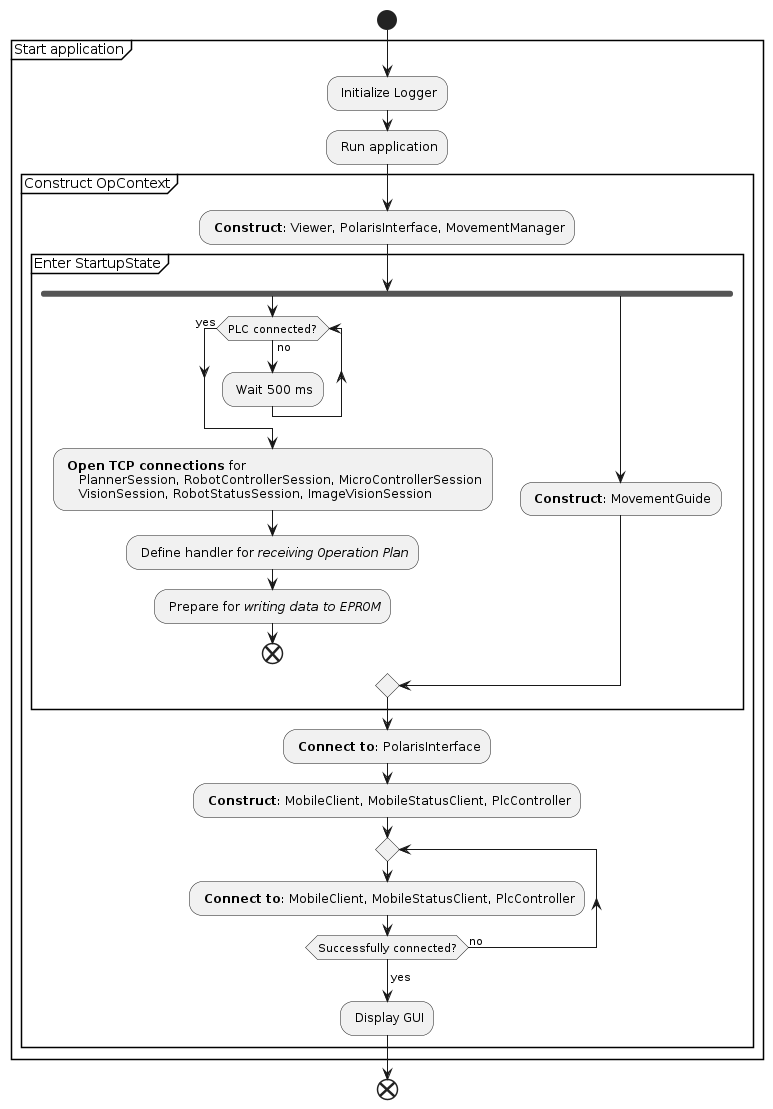

The diagram above was rendered by PlantUML. Its source (embedded in the PNG):
@startuml Start_application

start

group Start application
    : Initialize Logger;
    : Run application;
    group Construct OpContext
        : **Construct**: Viewer, PolarisInterface, MovementManager;
        group Enter StartupState
            fork
                while (PLC connected?) is (no)
                    : Wait 500 ms;
                endwhile (yes)
                : **Open TCP connections** for
                    PlannerSession, RobotControllerSession, MicroControllerSession
                    VisionSession, RobotStatusSession, ImageVisionSession;
                : Define handler for //receiving Operation Plan//;
                : Prepare for //writing data to EPROM//;
            end
            fork again
                : **Construct**: MovementGuide;
            end merge
        end group
        : **Connect to**: PolarisInterface;
        : **Construct**: MobileClient, MobileStatusClient, PlcController;
        repeat
            : **Connect to**: MobileClient, MobileStatusClient, PlcController;
        repeat while (Successfully connected?) is (no)
        -> yes;
    : Display GUI;
    end group
end group

end

@enduml